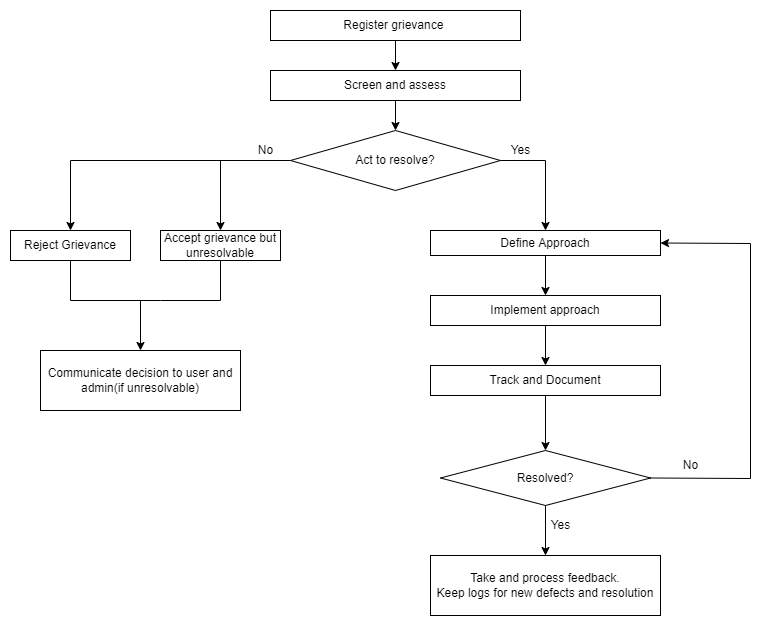

The diagram above was exported from draw.io. Its source (the exported page's mxGraphModel, read from the mxfile embedded in the PNG):
<mxGraphModel dx="1102" dy="865" grid="1" gridSize="10" guides="1" tooltips="1" connect="1" arrows="1" fold="1" page="1" pageScale="1" pageWidth="850" pageHeight="1100" math="0" shadow="0">
  <root>
    <mxCell id="0" />
    <mxCell id="1" parent="0" />
    <mxCell id="lwJUx7GNNcxR5eYOWMot-6" value="" style="edgeStyle=orthogonalEdgeStyle;rounded=0;orthogonalLoop=1;jettySize=auto;html=1;" parent="1" source="lwJUx7GNNcxR5eYOWMot-1" target="lwJUx7GNNcxR5eYOWMot-5" edge="1">
      <mxGeometry relative="1" as="geometry" />
    </mxCell>
    <mxCell id="lwJUx7GNNcxR5eYOWMot-1" value="Register grievance&amp;nbsp;" style="rounded=0;whiteSpace=wrap;html=1;" parent="1" vertex="1">
      <mxGeometry x="270" y="40" width="250" height="30" as="geometry" />
    </mxCell>
    <mxCell id="lwJUx7GNNcxR5eYOWMot-5" value="Screen and assess" style="rounded=0;whiteSpace=wrap;html=1;" parent="1" vertex="1">
      <mxGeometry x="270" y="100" width="250" height="30" as="geometry" />
    </mxCell>
    <mxCell id="lwJUx7GNNcxR5eYOWMot-47" value="" style="edgeStyle=orthogonalEdgeStyle;rounded=0;orthogonalLoop=1;jettySize=auto;html=1;exitX=0.5;exitY=1;exitDx=0;exitDy=0;" parent="1" source="lwJUx7GNNcxR5eYOWMot-5" target="lwJUx7GNNcxR5eYOWMot-46" edge="1">
      <mxGeometry relative="1" as="geometry">
        <mxPoint x="395" y="190.0000000000001" as="sourcePoint" />
      </mxGeometry>
    </mxCell>
    <mxCell id="lwJUx7GNNcxR5eYOWMot-30" value="" style="edgeStyle=orthogonalEdgeStyle;rounded=0;orthogonalLoop=1;jettySize=auto;html=1;" parent="1" source="lwJUx7GNNcxR5eYOWMot-26" target="lwJUx7GNNcxR5eYOWMot-29" edge="1">
      <mxGeometry relative="1" as="geometry" />
    </mxCell>
    <mxCell id="lwJUx7GNNcxR5eYOWMot-26" value="Define Approach" style="whiteSpace=wrap;html=1;rounded=0;" parent="1" vertex="1">
      <mxGeometry x="430" y="260" width="230" height="25" as="geometry" />
    </mxCell>
    <mxCell id="lwJUx7GNNcxR5eYOWMot-32" value="" style="edgeStyle=orthogonalEdgeStyle;rounded=0;orthogonalLoop=1;jettySize=auto;html=1;" parent="1" source="lwJUx7GNNcxR5eYOWMot-29" target="lwJUx7GNNcxR5eYOWMot-31" edge="1">
      <mxGeometry relative="1" as="geometry" />
    </mxCell>
    <mxCell id="lwJUx7GNNcxR5eYOWMot-29" value="Implement approach" style="whiteSpace=wrap;html=1;rounded=0;" parent="1" vertex="1">
      <mxGeometry x="430" y="325" width="230" height="30" as="geometry" />
    </mxCell>
    <mxCell id="lwJUx7GNNcxR5eYOWMot-34" value="" style="edgeStyle=orthogonalEdgeStyle;rounded=0;orthogonalLoop=1;jettySize=auto;html=1;" parent="1" source="lwJUx7GNNcxR5eYOWMot-31" target="lwJUx7GNNcxR5eYOWMot-33" edge="1">
      <mxGeometry relative="1" as="geometry" />
    </mxCell>
    <mxCell id="lwJUx7GNNcxR5eYOWMot-31" value="Track and Document" style="whiteSpace=wrap;html=1;rounded=0;" parent="1" vertex="1">
      <mxGeometry x="430" y="395" width="230" height="30" as="geometry" />
    </mxCell>
    <mxCell id="lwJUx7GNNcxR5eYOWMot-41" value="" style="edgeStyle=orthogonalEdgeStyle;rounded=0;orthogonalLoop=1;jettySize=auto;html=1;" parent="1" source="lwJUx7GNNcxR5eYOWMot-33" target="lwJUx7GNNcxR5eYOWMot-40" edge="1">
      <mxGeometry relative="1" as="geometry" />
    </mxCell>
    <mxCell id="lwJUx7GNNcxR5eYOWMot-33" value="Resolved?" style="rhombus;whiteSpace=wrap;html=1;rounded=0;" parent="1" vertex="1">
      <mxGeometry x="440" y="480" width="210" height="55" as="geometry" />
    </mxCell>
    <mxCell id="lwJUx7GNNcxR5eYOWMot-36" value="" style="endArrow=classic;html=1;rounded=0;exitX=1;exitY=0.5;exitDx=0;exitDy=0;entryX=1;entryY=0.5;entryDx=0;entryDy=0;" parent="1" source="lwJUx7GNNcxR5eYOWMot-33" target="lwJUx7GNNcxR5eYOWMot-26" edge="1">
      <mxGeometry width="50" height="50" relative="1" as="geometry">
        <mxPoint x="680" y="505" as="sourcePoint" />
        <mxPoint x="750" y="235" as="targetPoint" />
        <Array as="points">
          <mxPoint x="750" y="508" />
          <mxPoint x="750" y="273" />
        </Array>
      </mxGeometry>
    </mxCell>
    <mxCell id="lwJUx7GNNcxR5eYOWMot-39" value="No" style="text;html=1;align=center;verticalAlign=middle;resizable=0;points=[];autosize=1;strokeColor=none;fillColor=none;" parent="1" vertex="1">
      <mxGeometry x="675" y="485" width="30" height="20" as="geometry" />
    </mxCell>
    <mxCell id="lwJUx7GNNcxR5eYOWMot-40" value="Take and process feedback.&lt;br&gt;Keep logs for new defects and resolution" style="whiteSpace=wrap;html=1;rounded=0;" parent="1" vertex="1">
      <mxGeometry x="430" y="585" width="230" height="60" as="geometry" />
    </mxCell>
    <mxCell id="lwJUx7GNNcxR5eYOWMot-42" value="Yes" style="text;html=1;align=center;verticalAlign=middle;resizable=0;points=[];autosize=1;strokeColor=none;fillColor=none;" parent="1" vertex="1">
      <mxGeometry x="540" y="545" width="40" height="20" as="geometry" />
    </mxCell>
    <mxCell id="lwJUx7GNNcxR5eYOWMot-51" value="" style="edgeStyle=orthogonalEdgeStyle;rounded=0;orthogonalLoop=1;jettySize=auto;html=1;" parent="1" source="lwJUx7GNNcxR5eYOWMot-46" target="lwJUx7GNNcxR5eYOWMot-50" edge="1">
      <mxGeometry relative="1" as="geometry" />
    </mxCell>
    <mxCell id="lwJUx7GNNcxR5eYOWMot-53" value="" style="edgeStyle=orthogonalEdgeStyle;rounded=0;orthogonalLoop=1;jettySize=auto;html=1;" parent="1" source="lwJUx7GNNcxR5eYOWMot-46" target="lwJUx7GNNcxR5eYOWMot-52" edge="1">
      <mxGeometry relative="1" as="geometry" />
    </mxCell>
    <mxCell id="lwJUx7GNNcxR5eYOWMot-46" value="Act to resolve?" style="rhombus;whiteSpace=wrap;html=1;rounded=0;" parent="1" vertex="1">
      <mxGeometry x="290" y="160" width="210" height="60" as="geometry" />
    </mxCell>
    <mxCell id="lwJUx7GNNcxR5eYOWMot-49" value="" style="endArrow=classic;html=1;rounded=0;exitX=1;exitY=0.5;exitDx=0;exitDy=0;" parent="1" source="lwJUx7GNNcxR5eYOWMot-46" target="lwJUx7GNNcxR5eYOWMot-26" edge="1">
      <mxGeometry width="50" height="50" relative="1" as="geometry">
        <mxPoint x="550" y="330" as="sourcePoint" />
        <mxPoint x="600" y="190" as="targetPoint" />
        <Array as="points">
          <mxPoint x="545" y="190" />
        </Array>
      </mxGeometry>
    </mxCell>
    <mxCell id="lwJUx7GNNcxR5eYOWMot-50" value="Reject Grievance" style="whiteSpace=wrap;html=1;rounded=0;" parent="1" vertex="1">
      <mxGeometry x="10" y="260" width="120" height="30" as="geometry" />
    </mxCell>
    <mxCell id="lwJUx7GNNcxR5eYOWMot-52" value="Accept grievance but unresolvable" style="whiteSpace=wrap;html=1;rounded=0;" parent="1" vertex="1">
      <mxGeometry x="160" y="260" width="120" height="30" as="geometry" />
    </mxCell>
    <mxCell id="lwJUx7GNNcxR5eYOWMot-54" value="Communicate decision to user and admin(if unresolvable)" style="rounded=0;whiteSpace=wrap;html=1;" parent="1" vertex="1">
      <mxGeometry x="40" y="380" width="200" height="60" as="geometry" />
    </mxCell>
    <mxCell id="lwJUx7GNNcxR5eYOWMot-55" value="Yes" style="text;html=1;align=center;verticalAlign=middle;resizable=0;points=[];autosize=1;strokeColor=none;fillColor=none;" parent="1" vertex="1">
      <mxGeometry x="500" y="170" width="40" height="20" as="geometry" />
    </mxCell>
    <mxCell id="lwJUx7GNNcxR5eYOWMot-56" value="No" style="text;html=1;align=center;verticalAlign=middle;resizable=0;points=[];autosize=1;strokeColor=none;fillColor=none;" parent="1" vertex="1">
      <mxGeometry x="250" y="170" width="30" height="20" as="geometry" />
    </mxCell>
    <mxCell id="lwJUx7GNNcxR5eYOWMot-63" value="" style="endArrow=none;html=1;rounded=0;exitX=0.5;exitY=1;exitDx=0;exitDy=0;" parent="1" source="lwJUx7GNNcxR5eYOWMot-50" edge="1">
      <mxGeometry width="50" height="50" relative="1" as="geometry">
        <mxPoint x="360" y="370" as="sourcePoint" />
        <mxPoint x="160" y="330" as="targetPoint" />
        <Array as="points">
          <mxPoint x="70" y="330" />
        </Array>
      </mxGeometry>
    </mxCell>
    <mxCell id="lwJUx7GNNcxR5eYOWMot-64" value="" style="endArrow=none;html=1;rounded=0;exitX=0.5;exitY=1;exitDx=0;exitDy=0;" parent="1" edge="1">
      <mxGeometry width="50" height="50" relative="1" as="geometry">
        <mxPoint x="220" y="290" as="sourcePoint" />
        <mxPoint x="160" y="330" as="targetPoint" />
        <Array as="points">
          <mxPoint x="220" y="330" />
        </Array>
      </mxGeometry>
    </mxCell>
    <mxCell id="lwJUx7GNNcxR5eYOWMot-65" value="" style="endArrow=classic;html=1;rounded=0;entryX=0.5;entryY=0;entryDx=0;entryDy=0;" parent="1" target="lwJUx7GNNcxR5eYOWMot-54" edge="1">
      <mxGeometry width="50" height="50" relative="1" as="geometry">
        <mxPoint x="140" y="330" as="sourcePoint" />
        <mxPoint x="140" y="360" as="targetPoint" />
      </mxGeometry>
    </mxCell>
  </root>
</mxGraphModel>